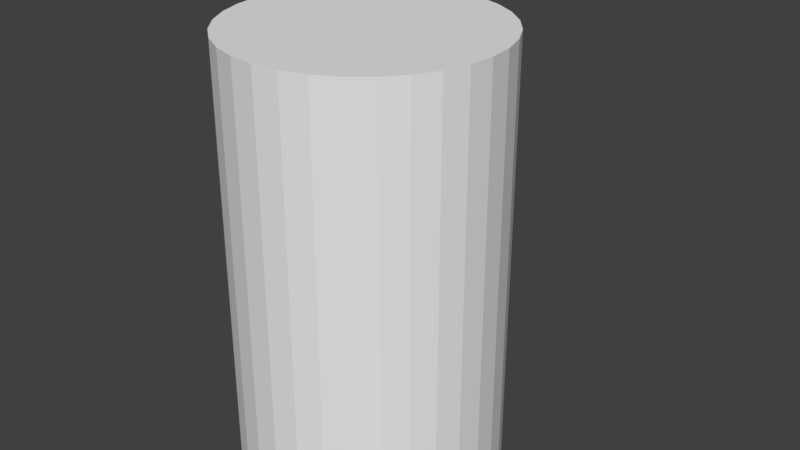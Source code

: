# Source: armature_with_other_vertex_groups.blend  (saved by Blender 2.80.35; exported with 4.5.12 LTS)
import bpy
from mathutils import Matrix  # noqa: F401  (used for matrix-valued properties, if any)

bpy.ops.wm.read_factory_settings(use_empty=True)
scene = bpy.context.scene
scene.name = 'Scene'

# ---- collections
col_collection_1 = bpy.data.collections.new('Collection 1'); scene.collection.children.link(col_collection_1)

# ---- world
world_world = bpy.data.worlds.new('World'); scene.world = world_world
world_world.color = (0.05088, 0.05088, 0.05088)
world_world.use_sun_shadow = False
world_world.sun_shadow_jitter_overblur = 0.0
world_world.cycles.sampling_method = 'MANUAL'

# ---- meshes
me_cylinder = bpy.data.meshes.new('Cylinder')
me_cylinder.from_pydata([(0.0, 1.0, -1.0), (0.0, 1.0, 2.381), (0.1951, 0.9808, -1.0), (0.1951, 0.9808, 2.381), (0.3827, 0.9239, -1.0), (0.3827, 0.9239, 2.381), (0.5556, 0.8315, -1.0), (0.5556, 0.8315, 2.381), (0.7071, 0.7071, -1.0), (0.7071, 0.7071, 2.381), (0.8315, 0.5556, -1.0), (0.8315, 0.5556, 2.381), (0.9239, 0.3827, -1.0), (0.9239, 0.3827, 2.381), (0.9808, 0.1951, -1.0), (0.9808, 0.1951, 2.381), (1.0, 7.55e-08, -1.0), (1.0, 7.55e-08, 2.381), (0.9808, -0.1951, -1.0), (0.9808, -0.1951, 2.381), (0.9239, -0.3827, -1.0), (0.9239, -0.3827, 2.381), (0.8315, -0.5556, -1.0), (0.8315, -0.5556, 2.381), (0.7071, -0.7071, -1.0), (0.7071, -0.7071, 2.381), (0.5556, -0.8315, -1.0), (0.5556, -0.8315, 2.381), (0.3827, -0.9239, -1.0), (0.3827, -0.9239, 2.381), (0.1951, -0.9808, -1.0), (0.1951, -0.9808, 2.381), (-3.258e-07, -1.0, -1.0), (-3.258e-07, -1.0, 2.381), (-0.1951, -0.9808, -1.0), (-0.1951, -0.9808, 2.381), (-0.3827, -0.9239, -1.0), (-0.3827, -0.9239, 2.381), (-0.5556, -0.8315, -1.0), (-0.5556, -0.8315, 2.381), (-0.7071, -0.7071, -1.0), (-0.7071, -0.7071, 2.381), (-0.8315, -0.5556, -1.0), (-0.8315, -0.5556, 2.381), (-0.9239, -0.3827, -1.0), (-0.9239, -0.3827, 2.381), (-0.9808, -0.1951, -1.0), (-0.9808, -0.1951, 2.381), (-1.0, 9.656e-07, -1.0), (-1.0, 9.656e-07, 2.381), (-0.9808, 0.1951, -1.0), (-0.9808, 0.1951, 2.381), (-0.9239, 0.3827, -1.0), (-0.9239, 0.3827, 2.381), (-0.8315, 0.5556, -1.0), (-0.8315, 0.5556, 2.381), (-0.7071, 0.7071, -1.0), (-0.7071, 0.7071, 2.381), (-0.5556, 0.8315, -1.0), (-0.5556, 0.8315, 2.381), (-0.3827, 0.9239, -1.0), (-0.3827, 0.9239, 2.381), (-0.1951, 0.9808, -1.0), (-0.1951, 0.9808, 2.381)], [], [(0, 1, 3, 2), (2, 3, 5, 4), (4, 5, 7, 6), (6, 7, 9, 8), (8, 9, 11, 10), (10, 11, 13, 12), (12, 13, 15, 14), (14, 15, 17, 16), (16, 17, 19, 18), (18, 19, 21, 20), (20, 21, 23, 22), (22, 23, 25, 24), (24, 25, 27, 26), (26, 27, 29, 28), (28, 29, 31, 30), (30, 31, 33, 32), (32, 33, 35, 34), (34, 35, 37, 36), (36, 37, 39, 38), (38, 39, 41, 40), (40, 41, 43, 42), (42, 43, 45, 44), (44, 45, 47, 46), (46, 47, 49, 48), (48, 49, 51, 50), (50, 51, 53, 52), (52, 53, 55, 54), (54, 55, 57, 56), (56, 57, 59, 58), (58, 59, 61, 60), (3, 1, 63, 61, 59, 57, 55, 53, 51, 49, 47, 45, 43, 41, 39, 37, 35, 33, 31, 29, 27, 25, 23, 21, 19, 17, 15, 13, 11, 9, 7, 5), (60, 61, 63, 62), (62, 63, 1, 0), (0, 2, 4, 6, 8, 10, 12, 14, 16, 18, 20, 22, 24, 26, 28, 30, 32, 34, 36, 38, 40, 42, 44, 46, 48, 50, 52, 54, 56, 58, 60, 62)])
me_cylinder.use_remesh_preserve_volume = False
me_cylinder.use_remesh_preserve_attributes = False
me_cylinder.use_mirror_vertex_groups = False
me_cylinder.update()
arm_armature = bpy.data.armatures.new('Armature')  # bones are not reproduced

# ---- objects
ob_armature = bpy.data.objects.new('Armature', arm_armature)
ob_cylinder = bpy.data.objects.new('Cylinder', me_cylinder)

# ---- transforms, parenting, visibility, modifiers, constraints
ob_armature.location = (0.05025, 0.002011, 0.411)
ob_armature.lineart.crease_threshold = 0.0
ob_cylinder.parent = ob_armature
ob_cylinder.matrix_parent_inverse = Matrix(((1.0, 0.0, 0.0, -0.05025), (0.0, 1.0, 0.0, -0.002011), (0.0, 0.0, 1.0, -0.411), (0.0, 0.0, 0.0, 1.0)))
ob_cylinder.location = (0.02522, -0.05857, 1.069)
ob_cylinder.lineart.crease_threshold = 0.0
_vg = ob_cylinder.vertex_groups.new(name='Group')
_vg.add([1, 3, 5, 7, 9, 11, 13, 15, 17, 19, 21, 23, 25, 27, 29, 31, 33, 35, 37, 39, 41, 43, 45, 47, 49, 51, 53, 55, 57, 59, 61, 63], 1.0, 'REPLACE')
_vg = ob_cylinder.vertex_groups.new(name='Bone')
for _i, _w in zip([0, 1, 2, 3, 4, 5, 6, 7, 8, 9, 10, 11, 12, 13, 14, 15, 16, 17, 18, 19, 20, 21, 22, 23, 24, 25, 26, 27, 28, 29, 30, 31, 32, 33, 34, 35, 36, 37, 38, 39, 40, 41, 42, 43, 44, 45, 46, 47, 48, 49, 50, 51, 52, 53, 54, 55, 56, 57, 58, 59, 60, 61, 62, 63], [0.9637, 0.05509, 0.963, 0.05386, 0.9628, 0.05178, 0.9627, 0.05387, 0.9626, 0.05511, 0.9627, 0.05599, 0.9632, 0.0561, 0.9641, 0.05668, 0.9621, 0.05648, 0.9605, 0.05584, 0.9595, 0.05431, 0.9588, 0.05677, 0.9582, 0.05833, 0.9579, 0.05939, 0.9582, 0.05963, 0.959, 0.06012, 0.9575, 0.05978, 0.9565, 0.0589, 0.9562, 0.05711, 0.9562, 0.05888, 0.9565, 0.05974, 0.9571, 0.06007, 0.9584, 0.05957, 0.9602, 0.05933, 0.9595, 0.05826, 0.9591, 0.05669, 0.9594, 0.05423, 0.96, 0.05574, 0.9606, 0.05638, 0.9616, 0.05659, 0.963, 0.05603, 0.9647, 0.05594]): _vg.add([_i], _w, 'REPLACE')
_vg = ob_cylinder.vertex_groups.new(name='Bone.001')
for _i, _w in zip([0, 1, 2, 3, 4, 5, 6, 7, 8, 9, 10, 11, 12, 13, 14, 15, 16, 17, 18, 19, 20, 21, 22, 23, 24, 25, 26, 27, 28, 29, 30, 31, 32, 33, 34, 35, 36, 37, 38, 39, 40, 41, 42, 43, 44, 45, 46, 47, 48, 49, 50, 51, 52, 53, 54, 55, 56, 57, 58, 59, 60, 61, 62, 63], [0.02258, 0.9449, 0.02392, 0.9461, 0.02444, 0.9482, 0.02455, 0.9461, 0.02479, 0.9449, 0.02462, 0.944, 0.02358, 0.9439, 0.02181, 0.9433, 0.02576, 0.9435, 0.02892, 0.9442, 0.03102, 0.9457, 0.03249, 0.9432, 0.03367, 0.9417, 0.03419, 0.9406, 0.03352, 0.9404, 0.03193, 0.9399, 0.03491, 0.9402, 0.03695, 0.9411, 0.03769, 0.9429, 0.03764, 0.9411, 0.03707, 0.9403, 0.03574, 0.9399, 0.03312, 0.9404, 0.02954, 0.9407, 0.03109, 0.9417, 0.03173, 0.9433, 0.03121, 0.9458, 0.03005, 0.9443, 0.02872, 0.9436, 0.02687, 0.9434, 0.02408, 0.944, 0.0206, 0.9441]): _vg.add([_i], _w, 'REPLACE')
_m = ob_cylinder.modifiers.new('Armature', 'ARMATURE')
_m.object = ob_armature

# ---- collection membership
col_collection_1.objects.link(ob_armature)
col_collection_1.objects.link(ob_cylinder)

# ---- scene / render settings (as saved in the file)
scene.frame_start = 1; scene.frame_end = 250; scene.frame_set(1)
scene.render.engine = 'BLENDER_EEVEE_NEXT'
scene.render.resolution_percentage = 50
scene.render.dither_intensity = 0.0
scene.render.motion_blur_shutter = 1.0
scene.cycles.use_denoising = False
scene.cycles.samples = 128
scene.cycles.sampling_pattern = 'TABULATED_SOBOL'
scene.cycles.use_adaptive_sampling = False
scene.cycles.use_light_tree = False
scene.cycles.blur_glossy = 0.0
scene.cycles.sample_clamp_indirect = 0.0
scene.view_settings.view_transform = 'Standard'
bpy.context.view_layer.update()

# ---- added for rendering (the .blend has no active camera and no usable light): camera, sun
cam_auto = bpy.data.cameras.new('AutoCamera')
cam_auto.lens = 50.0
cam_auto.sensor_width = 36.0
cam_auto.clip_end = 1000.0
ob_auto_camera = bpy.data.objects.new('AutoCamera', cam_auto)
scene.collection.objects.link(ob_auto_camera)
ob_auto_camera.location = (4.60865, -5.21536, 5.5425)
ob_auto_camera.rotation_euler = (1.09748, -7.21219e-08, 0.694738)
scene.camera = ob_auto_camera
light_auto_sun = bpy.data.lights.new('AutoSun', 'SUN')
light_auto_sun.energy = 3.0
light_auto_sun.angle = 0.0523599
ob_auto_sun = bpy.data.objects.new('AutoSun', light_auto_sun)
scene.collection.objects.link(ob_auto_sun)
ob_auto_sun.rotation_euler = (0.872665, 0.174533, 0.523599)
bpy.context.view_layer.update()
